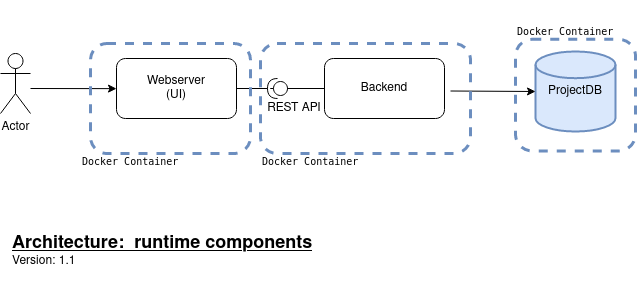

The diagram above was exported from draw.io. Its source (the exported page's mxGraphModel, read from the mxfile embedded in the PNG):
<mxGraphModel dx="1422" dy="820" grid="1" gridSize="10" guides="1" tooltips="1" connect="1" arrows="1" fold="1" page="1" pageScale="1" pageWidth="827" pageHeight="1169" math="0" shadow="0">
  <root>
    <mxCell id="qtBslipMzYnRZB0F32Eu-0" />
    <mxCell id="qtBslipMzYnRZB0F32Eu-1" parent="qtBslipMzYnRZB0F32Eu-0" />
    <mxCell id="qtBslipMzYnRZB0F32Eu-3" value="&lt;span&gt;Webserver &lt;br&gt;(UI)&lt;/span&gt;" style="whiteSpace=wrap;html=1;rounded=1;fillColor=default;strokeColor=default;fontColor=default;" parent="qtBslipMzYnRZB0F32Eu-1" vertex="1">
      <mxGeometry x="146" y="138" width="120" height="60" as="geometry" />
    </mxCell>
    <mxCell id="qtBslipMzYnRZB0F32Eu-4" value="" style="edgeStyle=orthogonalEdgeStyle;rounded=0;orthogonalLoop=1;jettySize=auto;html=1;endArrow=none;endFill=0;" parent="qtBslipMzYnRZB0F32Eu-1" source="qtBslipMzYnRZB0F32Eu-6" target="qtBslipMzYnRZB0F32Eu-3" edge="1">
      <mxGeometry relative="1" as="geometry" />
    </mxCell>
    <mxCell id="qtBslipMzYnRZB0F32Eu-8" value="ProjectDB" style="strokeWidth=2;html=1;shape=mxgraph.flowchart.database;whiteSpace=wrap;fillColor=#dae8fc;strokeColor=#6c8ebf;" parent="qtBslipMzYnRZB0F32Eu-1" vertex="1">
      <mxGeometry x="565" y="131" width="80" height="80" as="geometry" />
    </mxCell>
    <mxCell id="qtBslipMzYnRZB0F32Eu-12" value="" style="endArrow=classic;html=1;rounded=0;exitX=1;exitY=0.5;exitDx=0;exitDy=0;entryX=0;entryY=0.5;entryDx=0;entryDy=0;entryPerimeter=0;" parent="qtBslipMzYnRZB0F32Eu-1" target="qtBslipMzYnRZB0F32Eu-8" edge="1">
      <mxGeometry width="50" height="50" relative="1" as="geometry">
        <mxPoint x="480" y="170.5" as="sourcePoint" />
        <mxPoint x="520" y="153" as="targetPoint" />
      </mxGeometry>
    </mxCell>
    <mxCell id="qtBslipMzYnRZB0F32Eu-17" value="REST API" style="text;html=1;strokeColor=none;fillColor=none;align=center;verticalAlign=middle;whiteSpace=wrap;rounded=0;fontSize=12;fontColor=default;" parent="qtBslipMzYnRZB0F32Eu-1" vertex="1">
      <mxGeometry x="294" y="173" width="60" height="29.5" as="geometry" />
    </mxCell>
    <mxCell id="XLbSqcwURKuoS3Ux07mD-5" value="" style="endArrow=classic;html=1;rounded=0;labelBackgroundColor=default;fontSize=12;fontColor=default;strokeColor=default;" parent="qtBslipMzYnRZB0F32Eu-1" edge="1">
      <mxGeometry width="50" height="50" relative="1" as="geometry">
        <mxPoint x="60" y="168" as="sourcePoint" />
        <mxPoint x="146" y="168.13664596273293" as="targetPoint" />
      </mxGeometry>
    </mxCell>
    <mxCell id="XLbSqcwURKuoS3Ux07mD-6" value="Actor" style="shape=umlActor;verticalLabelPosition=bottom;verticalAlign=top;html=1;outlineConnect=0;labelBackgroundColor=default;fontSize=12;fontColor=default;strokeColor=default;strokeWidth=1;fillColor=none;" parent="qtBslipMzYnRZB0F32Eu-1" vertex="1">
      <mxGeometry x="30" y="133" width="30" height="60" as="geometry" />
    </mxCell>
    <mxCell id="HcHsH-snlHHyJVgiRdvh-3" value="Backend" style="whiteSpace=wrap;html=1;rounded=1;fillColor=default;strokeColor=default;fontColor=default;" parent="qtBslipMzYnRZB0F32Eu-1" vertex="1">
      <mxGeometry x="354" y="138" width="120" height="60" as="geometry" />
    </mxCell>
    <mxCell id="HcHsH-snlHHyJVgiRdvh-5" value="" style="edgeStyle=orthogonalEdgeStyle;rounded=0;orthogonalLoop=1;jettySize=auto;html=1;endArrow=none;endFill=0;startArrow=none;" parent="qtBslipMzYnRZB0F32Eu-1" source="qtBslipMzYnRZB0F32Eu-6" edge="1">
      <mxGeometry relative="1" as="geometry">
        <mxPoint x="354" y="168" as="sourcePoint" />
        <mxPoint x="320" y="168" as="targetPoint" />
      </mxGeometry>
    </mxCell>
    <mxCell id="z-0ug_-OfM_VfK42Vj-6-0" value="&lt;font&gt;&lt;font style=&quot;font-size: 18px&quot;&gt;&lt;u&gt;&lt;b&gt;Architecture:&amp;nbsp;&amp;nbsp;runtime components&lt;br&gt;&lt;/b&gt;&lt;/u&gt;&lt;/font&gt;Version: 1.1&lt;br&gt;&lt;/font&gt;" style="text;html=1;strokeColor=none;fillColor=none;align=left;verticalAlign=middle;whiteSpace=wrap;rounded=0;" parent="qtBslipMzYnRZB0F32Eu-1" vertex="1">
      <mxGeometry x="40" y="300" width="340" height="60" as="geometry" />
    </mxCell>
    <mxCell id="tVz7xRY5j-olyhgbvoYR-0" value="&lt;pre&gt;&lt;font style=&quot;font-size: 10px&quot;&gt;Docker Container&lt;/font&gt;&lt;/pre&gt;" style="text;html=1;strokeColor=None;fillColor=none;align=left;verticalAlign=middle;whiteSpace=wrap;rounded=0;fontSize=18;" parent="qtBslipMzYnRZB0F32Eu-1" vertex="1">
      <mxGeometry x="110" y="223" width="160" height="30" as="geometry" />
    </mxCell>
    <mxCell id="tVz7xRY5j-olyhgbvoYR-5" value="" style="group" parent="qtBslipMzYnRZB0F32Eu-1" vertex="1" connectable="0">
      <mxGeometry x="545" y="105" width="120" height="125" as="geometry" />
    </mxCell>
    <mxCell id="XLbSqcwURKuoS3Ux07mD-1" value="" style="rounded=1;whiteSpace=wrap;html=1;fillColor=none;strokeColor=#6c8ebf;dashed=1;strokeWidth=3;fontColor=default;" parent="tVz7xRY5j-olyhgbvoYR-5" vertex="1">
      <mxGeometry y="13.839285714285717" width="120" height="111.60714285714288" as="geometry" />
    </mxCell>
    <mxCell id="tVz7xRY5j-olyhgbvoYR-2" value="&lt;pre&gt;&lt;font style=&quot;font-size: 10px&quot;&gt;Docker Container&lt;/font&gt;&lt;/pre&gt;" style="text;html=1;strokeColor=None;fillColor=none;align=left;verticalAlign=middle;whiteSpace=wrap;rounded=0;fontSize=18;" parent="tVz7xRY5j-olyhgbvoYR-5" vertex="1">
      <mxGeometry y="-3.4852084610668306" width="100" height="13.392857142857144" as="geometry" />
    </mxCell>
    <mxCell id="T3Xe5VdAcj9MbYCm2o4q-0" value="" style="group" parent="qtBslipMzYnRZB0F32Eu-1" vertex="1" connectable="0">
      <mxGeometry x="120" y="93" width="160" height="140" as="geometry" />
    </mxCell>
    <mxCell id="T3Xe5VdAcj9MbYCm2o4q-1" value="" style="rounded=1;whiteSpace=wrap;html=1;fillColor=none;strokeColor=#6c8ebf;dashed=1;strokeWidth=3;fontColor=default;" parent="T3Xe5VdAcj9MbYCm2o4q-0" vertex="1">
      <mxGeometry y="30" width="160" height="110" as="geometry" />
    </mxCell>
    <mxCell id="T3Xe5VdAcj9MbYCm2o4q-2" value="&lt;pre&gt;&lt;font style=&quot;font-size: 10px&quot;&gt;Docker Container&lt;/font&gt;&lt;/pre&gt;" style="text;html=1;strokeColor=None;fillColor=none;align=left;verticalAlign=middle;whiteSpace=wrap;rounded=0;fontSize=18;" parent="qtBslipMzYnRZB0F32Eu-1" vertex="1">
      <mxGeometry x="290" y="223" width="160" height="30" as="geometry" />
    </mxCell>
    <mxCell id="XLbSqcwURKuoS3Ux07mD-0" value="" style="rounded=1;whiteSpace=wrap;html=1;fillColor=none;strokeColor=#6c8ebf;dashed=1;strokeWidth=3;fontColor=default;" parent="qtBslipMzYnRZB0F32Eu-1" vertex="1">
      <mxGeometry x="290" y="123" width="210" height="110" as="geometry" />
    </mxCell>
    <mxCell id="qtBslipMzYnRZB0F32Eu-6" value="" style="shape=providedRequiredInterface;html=1;verticalLabelPosition=bottom;sketch=0;rotation=-180;fillColor=default;strokeColor=default;fontColor=default;" parent="qtBslipMzYnRZB0F32Eu-1" vertex="1">
      <mxGeometry x="297" y="158" width="20" height="20" as="geometry" />
    </mxCell>
    <mxCell id="T3Xe5VdAcj9MbYCm2o4q-3" value="" style="edgeStyle=orthogonalEdgeStyle;rounded=0;orthogonalLoop=1;jettySize=auto;html=1;endArrow=none;endFill=0;" parent="qtBslipMzYnRZB0F32Eu-1" target="qtBslipMzYnRZB0F32Eu-6" edge="1">
      <mxGeometry relative="1" as="geometry">
        <mxPoint x="354" y="168" as="sourcePoint" />
        <mxPoint x="320" y="168" as="targetPoint" />
      </mxGeometry>
    </mxCell>
  </root>
</mxGraphModel>